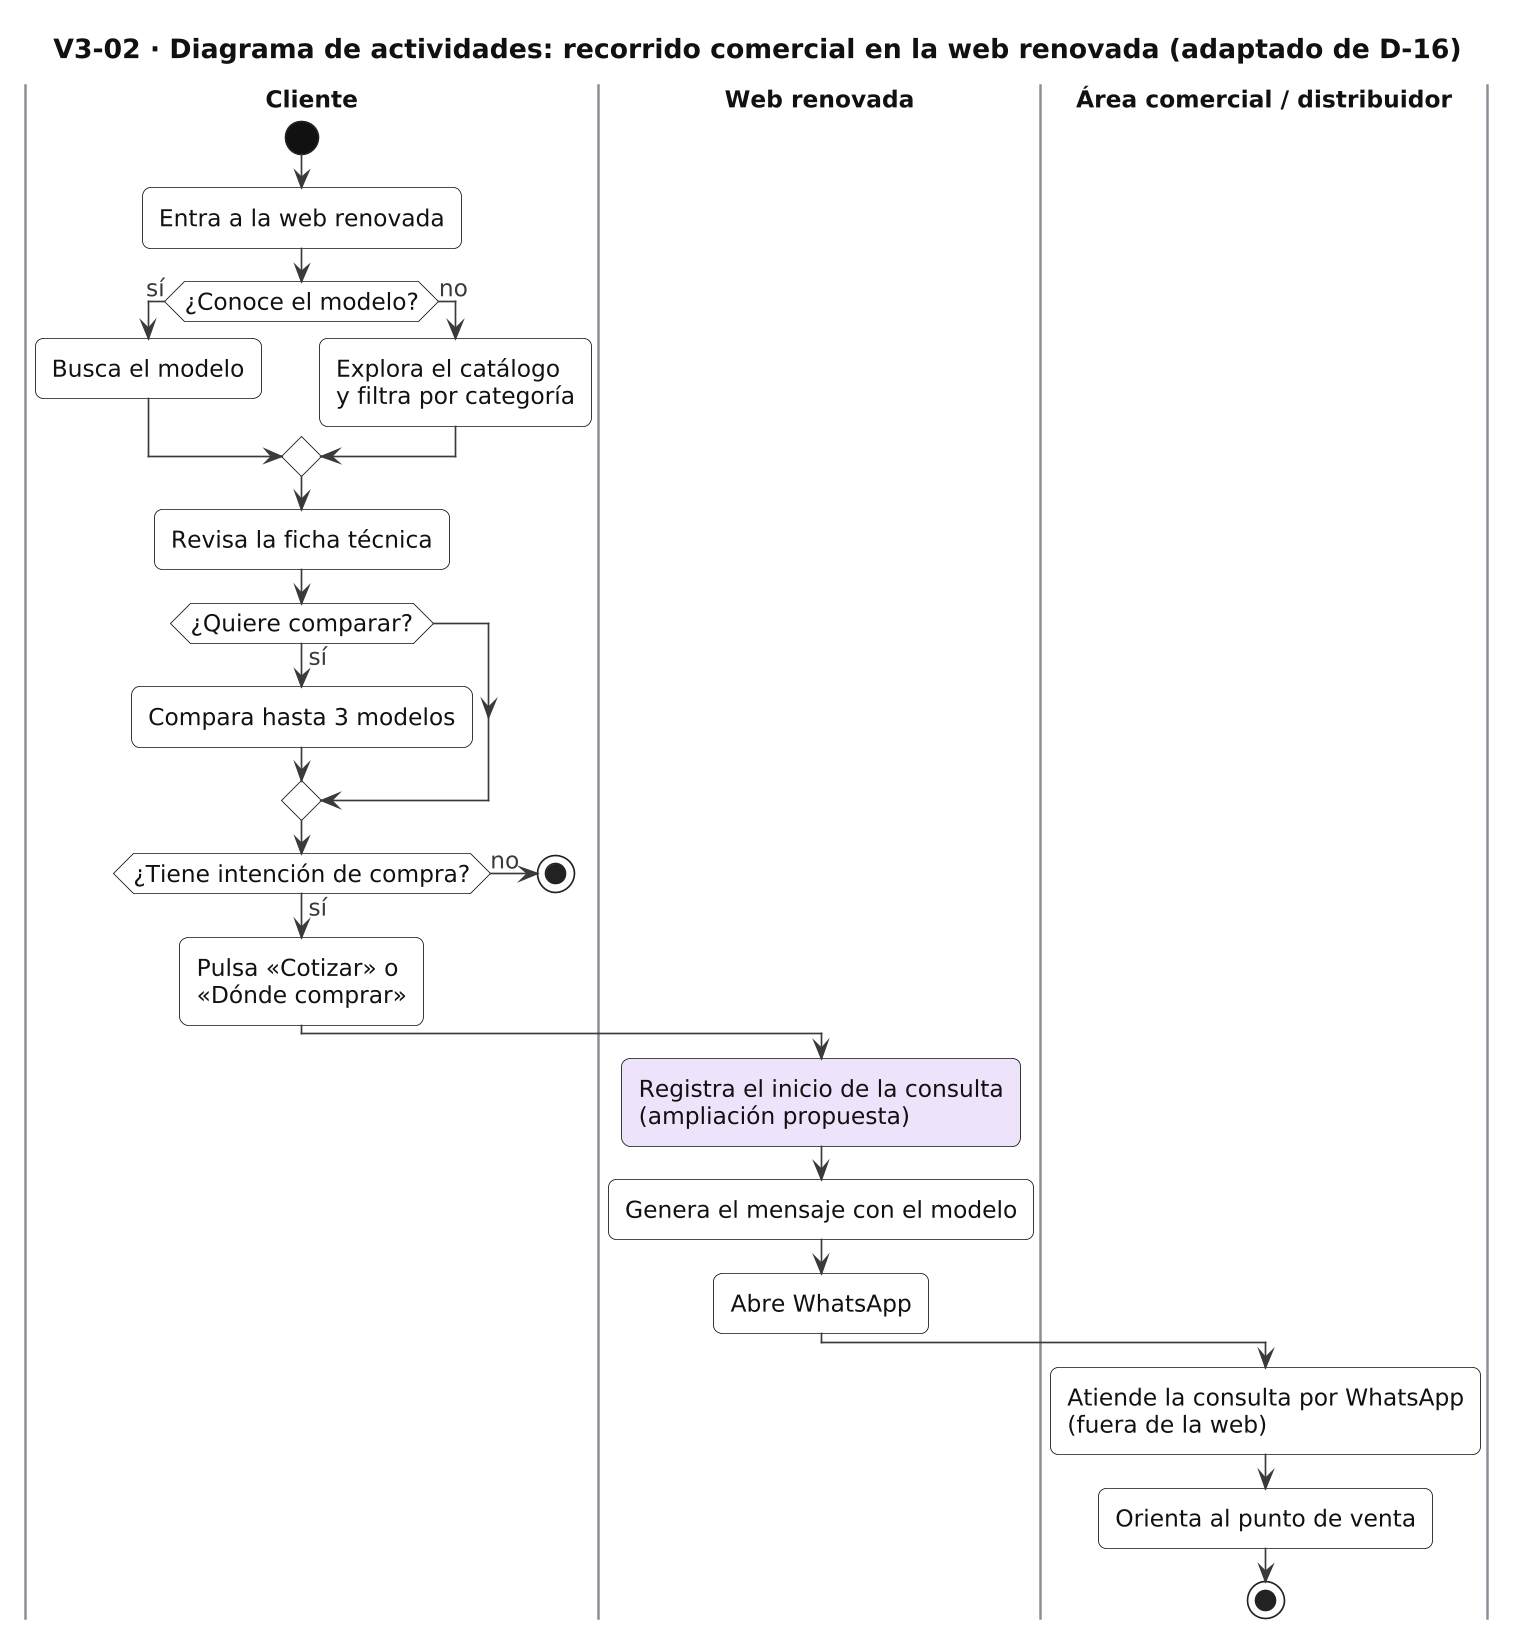

The diagram above was rendered by PlantUML. Its source (embedded in the PNG):
@startuml V3_02_actividades
skinparamlocked dpi 160
!include _estilo.iuml
skinparam defaultFontSize 14
title V3-02 · Diagrama de actividades: recorrido comercial en la web renovada (adaptado de D-16)

|Cliente|
start
:Entra a la web renovada;
if (¿Conoce el modelo?) then (sí)
  :Busca el modelo;
else (no)
  :Explora el catálogo
  y filtra por categoría;
endif
:Revisa la ficha técnica;
if (¿Quiere comparar?) then (sí)
  :Compara hasta 3 modelos;
endif
if (¿Tiene intención de compra?) then (no)
  stop
else (sí)
  :Pulsa «Cotizar» o
  «Dónde comprar»;
endif
|Web renovada|
#EDE4FB:Registra el inicio de la consulta
(ampliación propuesta);
:Genera el mensaje con el modelo;
:Abre WhatsApp;
|Área comercial / distribuidor|
:Atiende la consulta por WhatsApp
(fuera de la web);
:Orienta al punto de venta;
stop
@enduml